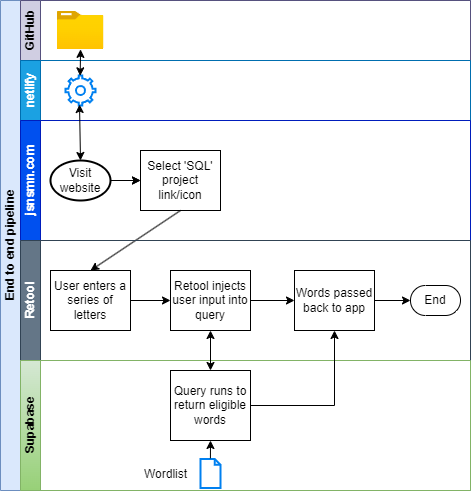

The diagram above was exported from draw.io. Its source (the exported page's mxGraphModel, read from the mxfile embedded in the PNG):
<mxGraphModel dx="1103" dy="544" grid="1" gridSize="10" guides="1" tooltips="1" connect="1" arrows="1" fold="1" page="1" pageScale="1" pageWidth="827" pageHeight="1169" math="0" shadow="0">
  <root>
    <mxCell id="0" />
    <mxCell id="1" parent="0" />
    <mxCell id="dNxyNK7c78bLwvsdeMH5-19" value="End to end pipeline" style="swimlane;html=1;childLayout=stackLayout;resizeParent=1;resizeParentMax=0;horizontal=0;startSize=20;horizontalStack=0;fillColor=#dae8fc;strokeColor=#6c8ebf;" parent="1" vertex="1">
      <mxGeometry x="120" y="120" width="470" height="490" as="geometry" />
    </mxCell>
    <mxCell id="HJXClvFH8E9UlVMKowiK-6" value="GitHub" style="swimlane;html=1;startSize=20;horizontal=0;fillColor=#d0cee2;strokeColor=#56517e;" vertex="1" parent="dNxyNK7c78bLwvsdeMH5-19">
      <mxGeometry x="20" width="450" height="60" as="geometry" />
    </mxCell>
    <mxCell id="HJXClvFH8E9UlVMKowiK-7" value="" style="image;aspect=fixed;html=1;points=[];align=center;fontSize=12;image=img/lib/azure2/general/Folder_Blank.svg;" vertex="1" parent="HJXClvFH8E9UlVMKowiK-6">
      <mxGeometry x="36.59" y="11" width="46.82" height="38" as="geometry" />
    </mxCell>
    <mxCell id="HJXClvFH8E9UlVMKowiK-5" value="netlify" style="swimlane;html=1;startSize=20;horizontal=0;fillColor=#1ba1e2;fontColor=#ffffff;strokeColor=#006EAF;" vertex="1" parent="dNxyNK7c78bLwvsdeMH5-19">
      <mxGeometry x="20" y="60" width="450" height="60" as="geometry" />
    </mxCell>
    <mxCell id="HJXClvFH8E9UlVMKowiK-8" value="" style="html=1;verticalLabelPosition=bottom;align=center;labelBackgroundColor=#ffffff;verticalAlign=top;strokeWidth=2;strokeColor=#0080F0;shadow=0;dashed=0;shape=mxgraph.ios7.icons.settings;" vertex="1" parent="HJXClvFH8E9UlVMKowiK-5">
      <mxGeometry x="45" y="15" width="30" height="30" as="geometry" />
    </mxCell>
    <mxCell id="dNxyNK7c78bLwvsdeMH5-20" value="jsnsmn.com" style="swimlane;html=1;startSize=20;horizontal=0;fillColor=#0050ef;strokeColor=#001DBC;fontColor=#ffffff;" parent="dNxyNK7c78bLwvsdeMH5-19" vertex="1">
      <mxGeometry x="20" y="120" width="450" height="120" as="geometry" />
    </mxCell>
    <mxCell id="dNxyNK7c78bLwvsdeMH5-25" value="" style="edgeStyle=orthogonalEdgeStyle;rounded=0;orthogonalLoop=1;jettySize=auto;html=1;" parent="dNxyNK7c78bLwvsdeMH5-20" target="dNxyNK7c78bLwvsdeMH5-24" edge="1">
      <mxGeometry relative="1" as="geometry">
        <mxPoint x="80" y="60" as="sourcePoint" />
      </mxGeometry>
    </mxCell>
    <mxCell id="dNxyNK7c78bLwvsdeMH5-24" value="Select 'SQL' project link/icon" style="rounded=0;whiteSpace=wrap;html=1;fontFamily=Helvetica;fontSize=12;fontColor=#000000;align=center;" parent="dNxyNK7c78bLwvsdeMH5-20" vertex="1">
      <mxGeometry x="120" y="30" width="80" height="60" as="geometry" />
    </mxCell>
    <mxCell id="HJXClvFH8E9UlVMKowiK-10" value="" style="edgeStyle=orthogonalEdgeStyle;rounded=0;orthogonalLoop=1;jettySize=auto;html=1;" edge="1" parent="dNxyNK7c78bLwvsdeMH5-20" source="HJXClvFH8E9UlVMKowiK-1" target="dNxyNK7c78bLwvsdeMH5-24">
      <mxGeometry relative="1" as="geometry" />
    </mxCell>
    <mxCell id="HJXClvFH8E9UlVMKowiK-1" value="Visit website" style="strokeWidth=2;html=1;shape=mxgraph.flowchart.start_1;whiteSpace=wrap;" vertex="1" parent="dNxyNK7c78bLwvsdeMH5-20">
      <mxGeometry x="30" y="40" width="60" height="40" as="geometry" />
    </mxCell>
    <mxCell id="HJXClvFH8E9UlVMKowiK-16" value="" style="endArrow=classic;startArrow=classic;html=1;rounded=0;exitX=0.5;exitY=0;exitDx=0;exitDy=0;exitPerimeter=0;entryX=0.467;entryY=0.967;entryDx=0;entryDy=0;entryPerimeter=0;" edge="1" parent="dNxyNK7c78bLwvsdeMH5-19" source="HJXClvFH8E9UlVMKowiK-1" target="HJXClvFH8E9UlVMKowiK-8">
      <mxGeometry width="50" height="50" relative="1" as="geometry">
        <mxPoint x="50" y="250" as="sourcePoint" />
        <mxPoint x="80" y="200" as="targetPoint" />
      </mxGeometry>
    </mxCell>
    <mxCell id="HJXClvFH8E9UlVMKowiK-15" value="" style="endArrow=classic;startArrow=classic;html=1;rounded=0;exitX=0.489;exitY=0.011;exitDx=0;exitDy=0;exitPerimeter=0;entryX=0.501;entryY=0.997;entryDx=0;entryDy=0;entryPerimeter=0;" edge="1" parent="dNxyNK7c78bLwvsdeMH5-19" source="HJXClvFH8E9UlVMKowiK-8" target="HJXClvFH8E9UlVMKowiK-7">
      <mxGeometry width="50" height="50" relative="1" as="geometry">
        <mxPoint x="80" y="160" as="sourcePoint" />
        <mxPoint x="80" y="80" as="targetPoint" />
      </mxGeometry>
    </mxCell>
    <mxCell id="HJXClvFH8E9UlVMKowiK-18" value="" style="endArrow=classic;html=1;rounded=0;exitX=0.5;exitY=1;exitDx=0;exitDy=0;entryX=0.5;entryY=0;entryDx=0;entryDy=0;" edge="1" parent="dNxyNK7c78bLwvsdeMH5-19" source="dNxyNK7c78bLwvsdeMH5-24" target="dNxyNK7c78bLwvsdeMH5-26">
      <mxGeometry width="50" height="50" relative="1" as="geometry">
        <mxPoint x="160" y="270" as="sourcePoint" />
        <mxPoint x="160" y="350" as="targetPoint" />
      </mxGeometry>
    </mxCell>
    <mxCell id="dNxyNK7c78bLwvsdeMH5-21" value="Retool" style="swimlane;html=1;startSize=20;horizontal=0;fillColor=#647687;strokeColor=#314354;fontColor=#ffffff;" parent="dNxyNK7c78bLwvsdeMH5-19" vertex="1">
      <mxGeometry x="20" y="240" width="450" height="120" as="geometry" />
    </mxCell>
    <mxCell id="HJXClvFH8E9UlVMKowiK-34" style="edgeStyle=orthogonalEdgeStyle;rounded=0;orthogonalLoop=1;jettySize=auto;html=1;exitX=1;exitY=0.5;exitDx=0;exitDy=0;entryX=0;entryY=0.5;entryDx=0;entryDy=0;" edge="1" parent="dNxyNK7c78bLwvsdeMH5-21" source="dNxyNK7c78bLwvsdeMH5-26" target="HJXClvFH8E9UlVMKowiK-35">
      <mxGeometry relative="1" as="geometry">
        <mxPoint x="230" y="60" as="targetPoint" />
      </mxGeometry>
    </mxCell>
    <mxCell id="dNxyNK7c78bLwvsdeMH5-26" value="User enters a series of letters" style="rounded=0;whiteSpace=wrap;html=1;fontFamily=Helvetica;fontSize=12;fontColor=#000000;align=center;" parent="dNxyNK7c78bLwvsdeMH5-21" vertex="1">
      <mxGeometry x="30" y="30" width="80" height="60" as="geometry" />
    </mxCell>
    <mxCell id="HJXClvFH8E9UlVMKowiK-22" value="Words passed back to app" style="rounded=0;whiteSpace=wrap;html=1;fontFamily=Helvetica;fontSize=12;fontColor=#000000;align=center;" vertex="1" parent="dNxyNK7c78bLwvsdeMH5-21">
      <mxGeometry x="274" y="30" width="80" height="60" as="geometry" />
    </mxCell>
    <mxCell id="HJXClvFH8E9UlVMKowiK-32" value="" style="endArrow=classic;html=1;rounded=0;entryX=0;entryY=0.5;entryDx=0;entryDy=0;entryPerimeter=0;exitX=1;exitY=0.5;exitDx=0;exitDy=0;" edge="1" parent="dNxyNK7c78bLwvsdeMH5-21" source="HJXClvFH8E9UlVMKowiK-22" target="HJXClvFH8E9UlVMKowiK-33">
      <mxGeometry width="50" height="50" relative="1" as="geometry">
        <mxPoint x="360" y="60" as="sourcePoint" />
        <mxPoint x="390" y="60" as="targetPoint" />
      </mxGeometry>
    </mxCell>
    <mxCell id="HJXClvFH8E9UlVMKowiK-33" value="End" style="html=1;dashed=0;whiteSpace=wrap;shape=mxgraph.dfd.start" vertex="1" parent="dNxyNK7c78bLwvsdeMH5-21">
      <mxGeometry x="390" y="45" width="50" height="30" as="geometry" />
    </mxCell>
    <mxCell id="HJXClvFH8E9UlVMKowiK-35" value="Retool injects user input into query" style="rounded=0;whiteSpace=wrap;html=1;fontFamily=Helvetica;fontSize=12;fontColor=#000000;align=center;" vertex="1" parent="dNxyNK7c78bLwvsdeMH5-21">
      <mxGeometry x="150" y="30" width="80" height="60" as="geometry" />
    </mxCell>
    <mxCell id="HJXClvFH8E9UlVMKowiK-37" style="edgeStyle=orthogonalEdgeStyle;rounded=0;orthogonalLoop=1;jettySize=auto;html=1;exitX=1;exitY=0.5;exitDx=0;exitDy=0;entryX=0;entryY=0.5;entryDx=0;entryDy=0;" edge="1" parent="dNxyNK7c78bLwvsdeMH5-21" source="HJXClvFH8E9UlVMKowiK-35" target="HJXClvFH8E9UlVMKowiK-22">
      <mxGeometry relative="1" as="geometry">
        <mxPoint x="230" y="70" as="targetPoint" />
        <mxPoint x="210" y="70" as="sourcePoint" />
      </mxGeometry>
    </mxCell>
    <mxCell id="dNxyNK7c78bLwvsdeMH5-22" value="Supabase" style="swimlane;html=1;startSize=20;horizontal=0;fillColor=#d5e8d4;strokeColor=#82b366;gradientColor=#97d077;" parent="dNxyNK7c78bLwvsdeMH5-19" vertex="1">
      <mxGeometry x="20" y="360" width="450" height="130" as="geometry" />
    </mxCell>
    <mxCell id="HJXClvFH8E9UlVMKowiK-20" value="Query runs to return eligible words" style="rounded=0;whiteSpace=wrap;html=1;fontFamily=Helvetica;fontSize=12;fontColor=#000000;align=center;" vertex="1" parent="dNxyNK7c78bLwvsdeMH5-22">
      <mxGeometry x="150" y="10" width="80" height="70" as="geometry" />
    </mxCell>
    <mxCell id="HJXClvFH8E9UlVMKowiK-27" value="" style="html=1;verticalLabelPosition=bottom;align=center;labelBackgroundColor=#ffffff;verticalAlign=top;strokeWidth=2;strokeColor=#0080F0;shadow=0;dashed=0;shape=mxgraph.ios7.icons.document;" vertex="1" parent="dNxyNK7c78bLwvsdeMH5-22">
      <mxGeometry x="180" y="98.5" width="20" height="29" as="geometry" />
    </mxCell>
    <mxCell id="HJXClvFH8E9UlVMKowiK-29" value="" style="endArrow=classic;html=1;rounded=0;entryX=0.5;entryY=1;entryDx=0;entryDy=0;exitX=0.496;exitY=-0.023;exitDx=0;exitDy=0;exitPerimeter=0;" edge="1" parent="dNxyNK7c78bLwvsdeMH5-22" source="HJXClvFH8E9UlVMKowiK-27" target="HJXClvFH8E9UlVMKowiK-20">
      <mxGeometry width="50" height="50" relative="1" as="geometry">
        <mxPoint x="300" y="100" as="sourcePoint" />
        <mxPoint x="279.78999999999996" y="80" as="targetPoint" />
      </mxGeometry>
    </mxCell>
    <mxCell id="HJXClvFH8E9UlVMKowiK-31" value="Wordlist" style="text;html=1;align=center;verticalAlign=middle;resizable=0;points=[];autosize=1;strokeColor=none;fillColor=none;" vertex="1" parent="dNxyNK7c78bLwvsdeMH5-22">
      <mxGeometry x="110" y="98.5" width="70" height="30" as="geometry" />
    </mxCell>
    <mxCell id="HJXClvFH8E9UlVMKowiK-36" value="" style="endArrow=classic;startArrow=classic;html=1;rounded=0;entryX=0.5;entryY=1;entryDx=0;entryDy=0;exitX=0.5;exitY=0;exitDx=0;exitDy=0;" edge="1" parent="dNxyNK7c78bLwvsdeMH5-19" source="HJXClvFH8E9UlVMKowiK-20" target="HJXClvFH8E9UlVMKowiK-35">
      <mxGeometry width="50" height="50" relative="1" as="geometry">
        <mxPoint x="260" y="380" as="sourcePoint" />
        <mxPoint x="310" y="330" as="targetPoint" />
      </mxGeometry>
    </mxCell>
    <mxCell id="HJXClvFH8E9UlVMKowiK-21" value="" style="edgeStyle=orthogonalEdgeStyle;rounded=0;orthogonalLoop=1;jettySize=auto;html=1;endArrow=classic;endFill=1;entryX=0.5;entryY=1;entryDx=0;entryDy=0;exitX=1;exitY=0.5;exitDx=0;exitDy=0;" edge="1" parent="dNxyNK7c78bLwvsdeMH5-19" source="HJXClvFH8E9UlVMKowiK-20" target="HJXClvFH8E9UlVMKowiK-22">
      <mxGeometry relative="1" as="geometry">
        <mxPoint x="330" y="404.78999999999996" as="sourcePoint" />
        <mxPoint x="370" y="404.78999999999996" as="targetPoint" />
      </mxGeometry>
    </mxCell>
  </root>
</mxGraphModel>